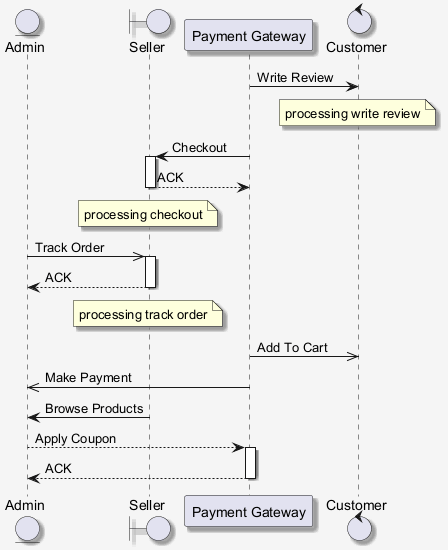

The diagram above was rendered by PlantUML. Its source (embedded in the PNG):
@startuml
skinparam shadowing false
skinparam backgroundColor #F5F5F5
skinparam shadowing true
entity "Admin" as A
boundary "Seller" as S
participant "Payment Gateway" as PG
control "Customer" as C
PG -> C : Write Review
note over C : processing write review
PG -> S : Checkout
activate S
S --> PG : ACK
deactivate S
note over S : processing checkout
A ->> S : Track Order
activate S
S --> A : ACK
deactivate S
note over S : processing track order
PG ->> C : Add To Cart
PG ->> A : Make Payment
S -> A : Browse Products
A --> PG : Apply Coupon
activate PG
PG --> A : ACK
deactivate PG
@enduml